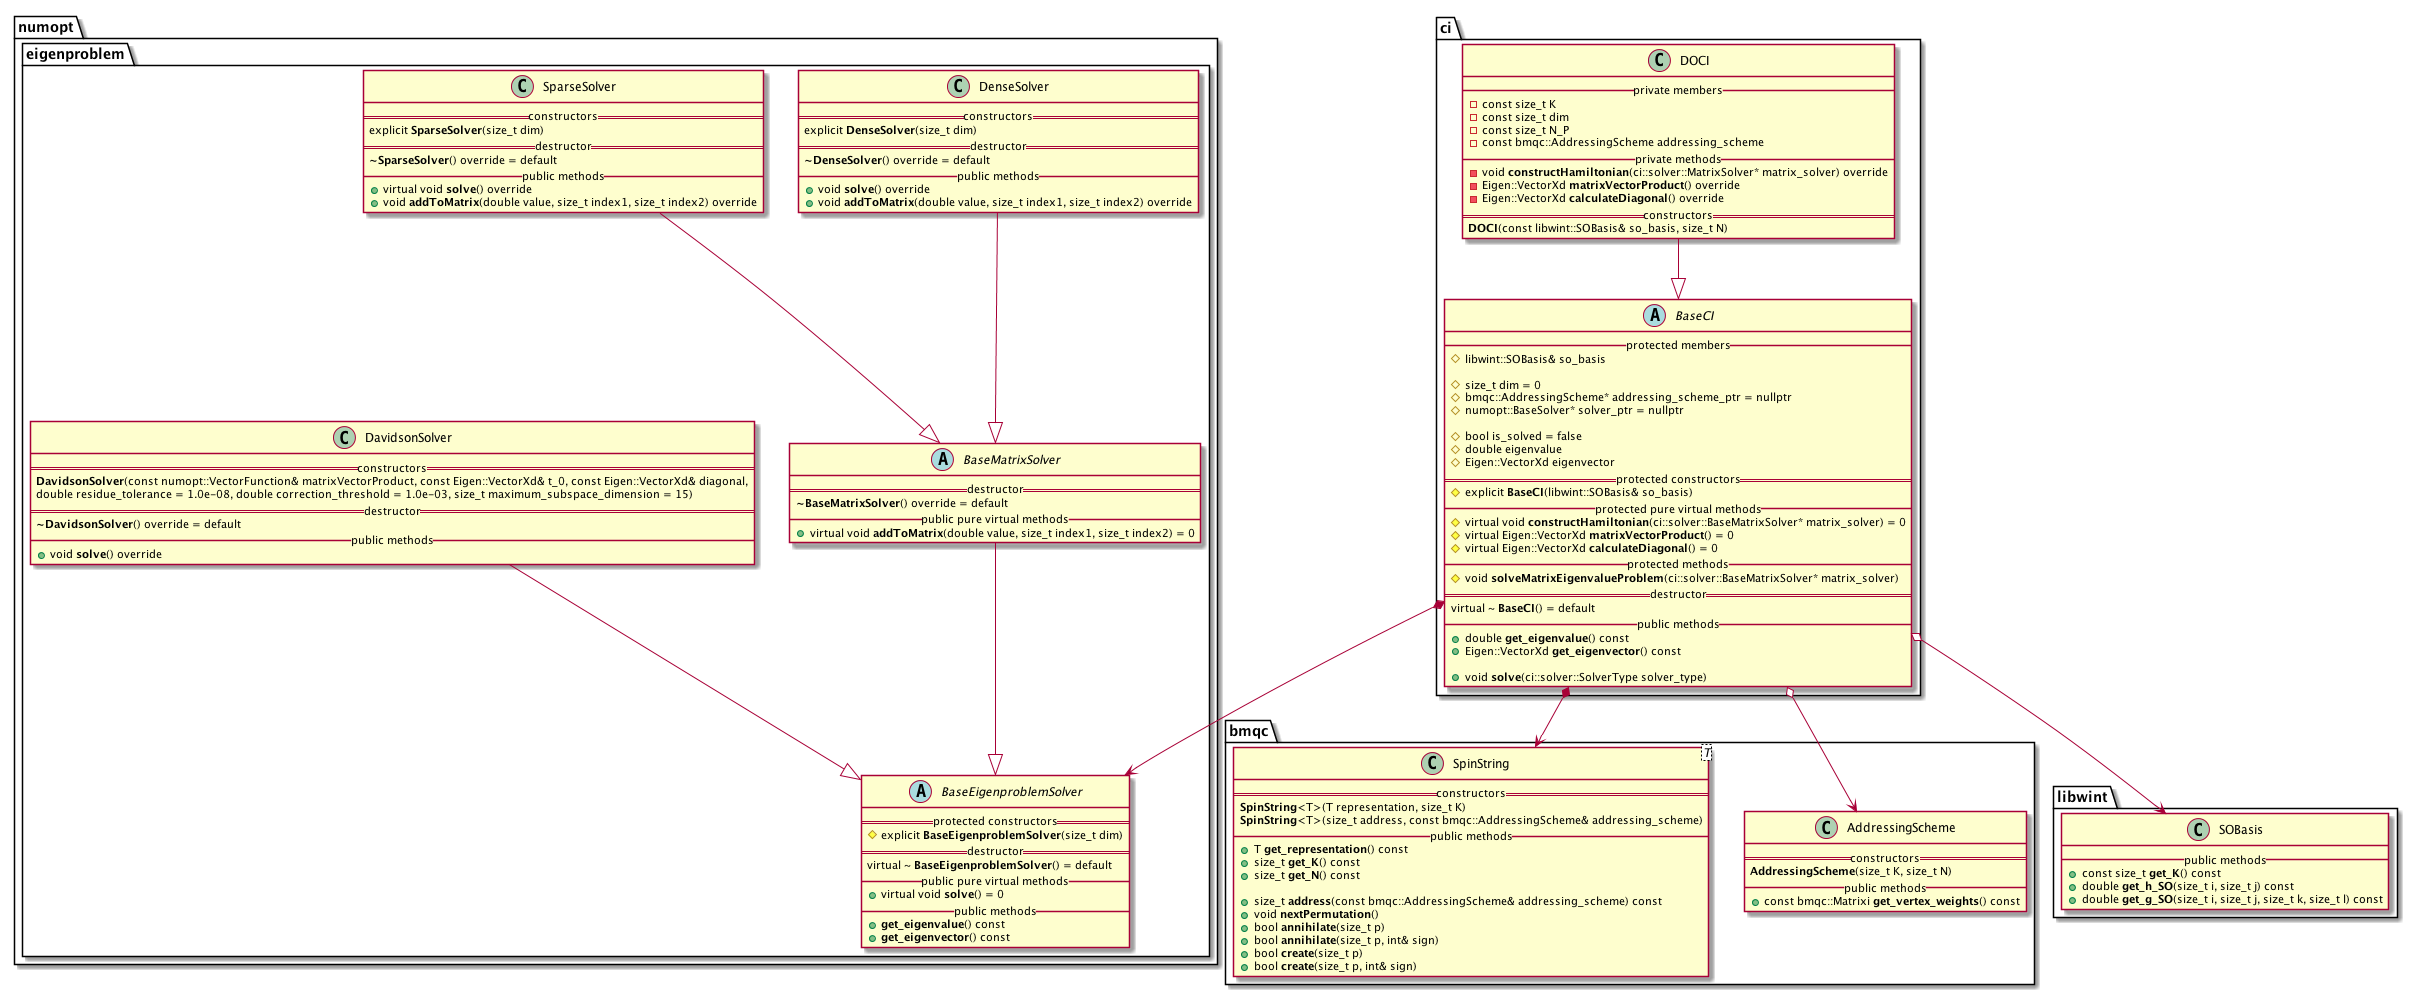

The diagram above was rendered by PlantUML. Its source (embedded in the PNG):
@startuml


namespace numopt {


namespace eigenproblem {


        abstract class BaseEigenproblemSolver {
            == protected constructors ==
                # explicit **BaseEigenproblemSolver**(size_t dim)
            == destructor ==
                virtual ~ **BaseEigenproblemSolver**() = default
            __ public pure virtual methods __
                + virtual void **solve**() = 0
            __ public methods __
                + **get_eigenvalue**() const
                + **get_eigenvector**() const
        }

        BaseMatrixSolver --|> BaseEigenproblemSolver
        abstract class BaseMatrixSolver {
            == destructor ==
                **~BaseMatrixSolver**() override = default
            __ public pure virtual methods __
                + virtual void **addToMatrix**(double value, size_t index1, size_t index2) = 0
        }


        DenseSolver --|> BaseMatrixSolver
        class DenseSolver {
            == constructors ==
                explicit **DenseSolver**(size_t dim)
            == destructor ==
                 **~DenseSolver**() override = default
            __ public methods __
                + void **solve**() override
                + void **addToMatrix**(double value, size_t index1, size_t index2) override
        }


        SparseSolver --|> BaseMatrixSolver
        class SparseSolver {
            == constructors ==
                explicit **SparseSolver**(size_t dim)
            == destructor ==
                 **~SparseSolver**() override = default
            __ public methods __
                + virtual void **solve**() override
                + void **addToMatrix**(double value, size_t index1, size_t index2) override
        }


        DavidsonSolver --|> BaseEigenproblemSolver
        class DavidsonSolver {
            == constructors ==
                **DavidsonSolver**(const numopt::VectorFunction& matrixVectorProduct, const Eigen::VectorXd& t_0, const Eigen::VectorXd& diagonal,
                                   double residue_tolerance = 1.0e-08, double correction_threshold = 1.0e-03, size_t maximum_subspace_dimension = 15)
            == destructor ==
                 **~DavidsonSolver**() override = default
            __ public methods __
                + void **solve**() override
        }


    }


}



namespace bmqc {

    class AddressingScheme {
        == constructors ==
            **AddressingScheme**(size_t K, size_t N)
        __ public methods __
            + const bmqc::Matrixi **get_vertex_weights**() const
    }

    class SpinString<T> {
        == constructors ==
            **SpinString**<T>(T representation, size_t K)
            **SpinString**<T>(size_t address, const bmqc::AddressingScheme& addressing_scheme)
        __ public methods __
            + T **get_representation**() const
            + size_t **get_K**() const
            + size_t **get_N**() const

            + size_t **address**(const bmqc::AddressingScheme& addressing_scheme) const
            + void **nextPermutation**()
            + bool **annihilate**(size_t p)
            + bool **annihilate**(size_t p, int& sign)
            + bool **create**(size_t p)
            + bool **create**(size_t p, int& sign)
    }


}



namespace libwint {

    class SOBasis {
        __ public methods __
            + const size_t **get_K**() const
            + double **get_h_SO**(size_t i, size_t j) const
            + double **get_g_SO**(size_t i, size_t j, size_t k, size_t l) const
    }


}



namespace ci {





    abstract class BaseCI {
        __ protected members __
            # libwint::SOBasis& so_basis

            # size_t dim = 0
            # bmqc::AddressingScheme* addressing_scheme_ptr = nullptr
            # numopt::BaseSolver* solver_ptr = nullptr

            # bool is_solved = false
            # double eigenvalue
            # Eigen::VectorXd eigenvector
        == protected constructors ==
            # explicit **BaseCI**(libwint::SOBasis& so_basis)
        __ protected pure virtual methods __
            # virtual void **constructHamiltonian**(ci::solver::BaseMatrixSolver* matrix_solver) = 0
            # virtual Eigen::VectorXd **matrixVectorProduct**() = 0
            # virtual Eigen::VectorXd **calculateDiagonal**() = 0
        __ protected methods __
            # void **solveMatrixEigenvalueProblem**(ci::solver::BaseMatrixSolver* matrix_solver)
        == destructor ==
            virtual ~ **BaseCI**() = default
        __ public methods __
            + double **get_eigenvalue**() const
            + Eigen::VectorXd **get_eigenvector**() const

            + void **solve**(ci::solver::SolverType solver_type)
    }
    ci.BaseCI *--> numopt.eigenproblem.BaseEigenproblemSolver
    ci.BaseCI *--> bmqc.SpinString
    ci.BaseCI o--> bmqc.AddressingScheme
    ci.BaseCI o--> libwint.SOBasis


    ci.DOCI --|> ci.BaseCI
    class DOCI {
        __ private members __
            - const size_t K
            - const size_t dim
            - const size_t N_P
            - const bmqc::AddressingScheme addressing_scheme
        __ private methods __
            - void **constructHamiltonian**(ci::solver::MatrixSolver* matrix_solver) override
            - Eigen::VectorXd **matrixVectorProduct**() override
            - Eigen::VectorXd **calculateDiagonal**() override
        == constructors ==
            **DOCI**(const libwint::SOBasis& so_basis, size_t N)
    }


}



@enduml